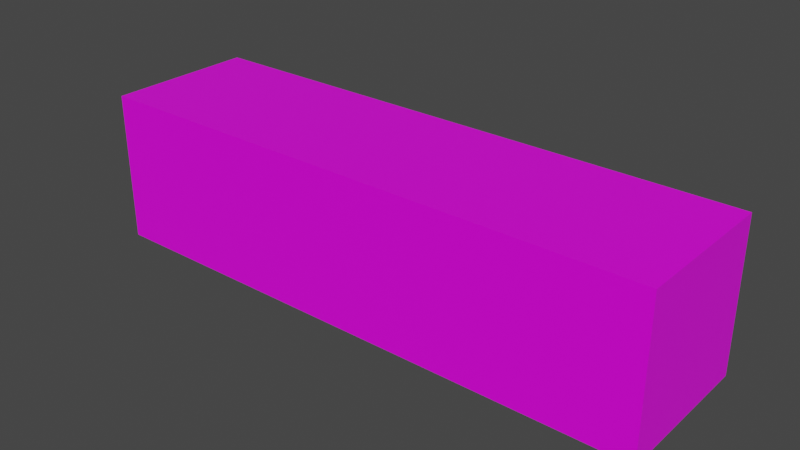 # Source: Shipping_Container.blend  (saved by Blender 2.91.10; exported with 4.5.12 LTS)
import bpy
from mathutils import Matrix  # noqa: F401  (used for matrix-valued properties, if any)

bpy.ops.wm.read_factory_settings(use_empty=True)
scene = bpy.context.scene
scene.name = 'Scene'

# ---- collections
col_collection = bpy.data.collections.new('Collection'); scene.collection.children.link(col_collection)

# ---- images (referenced by path relative to the original .blend; pixels are not part of the script)
import os
ASSET_DIR = os.environ.get("B2B_ASSET_DIR", "")  # directory of the original .blend (textures are referenced by path, not embedded)
HERE = os.path.dirname(os.path.abspath(__file__))  # packed textures are extracted next to this script under _unpacked/

def load_image(name, relpath, width, height, colorspace="sRGB"):
    """Load a texture the original file referenced (path relative to the .blend, or extracted next to this script)."""
    p = next((c for c in (os.path.join(HERE, relpath), os.path.join(ASSET_DIR, relpath)) if relpath and os.path.exists(c)), "")
    if p:
        img = bpy.data.images.load(p, check_existing=True)
        img.name = name
    else:  # same state as the original file: an image datablock whose file is absent (Cycles renders it pink)
        img = bpy.data.images.new(name, width, height)
        img.source = "FILE"
        img.filepath = "//" + (relpath or name)
    img.colorspace_settings.name = colorspace
    return img
img_shipping_container_texture = load_image('Shipping Container texture', 'Shipping Container texture.png', 1024, 1024, 'sRGB')
img_shipping_container_texture_001 = load_image('Shipping Container texture.001', 'Shipping Container texture.001.png', 1024, 1024, 'sRGB')

# ---- materials (node trees are filled in below, after node groups)
mat_material = bpy.data.materials.new('Material')
mat_material.alpha_threshold = 0.0
mat_material.use_transparent_shadow = False
mat_material.line_color = (0.0, 0.0, 0.0, 1.0)

# ---- material node trees
mat_material.use_nodes = True; mat_material.node_tree.nodes.clear()
_N = mat_material.node_tree.nodes; _L = mat_material.node_tree.links
n0 = _N.new('ShaderNodeOutputMaterial'); n0.name = 'Material Output'; n0.location = (300, 300)
n1 = _N.new('ShaderNodeBsdfPrincipled'); n1.name = 'Principled BSDF'; n1.location = (10, 300)
n1.distribution = 'GGX'
n1.subsurface_method = 'BURLEY'
n1.inputs[2].default_value = 0.4
n1.inputs[3].default_value = 1.45
n1.inputs[27].default_value = (0.0, 0.0, 0.0, 1.0)
n1.inputs[28].default_value = 1.0
n2 = _N.new('ShaderNodeTexImage'); n2.name = 'Image Texture'; n2.location = (-280, 280)
n2.image = img_shipping_container_texture
n3 = _N.new('ShaderNodeTexImage'); n3.name = 'Image Texture.001'; n3.location = (0, 0)
n3.image = img_shipping_container_texture_001
_L.new(n1.outputs[0], n0.inputs[0])
_L.new(n2.outputs[0], n1.inputs[0])
n0.is_active_output = True

# ---- world
world_world = bpy.data.worlds.new('World'); scene.world = world_world
world_world.use_nodes = True; world_world.node_tree.nodes.clear()
_N = world_world.node_tree.nodes; _L = world_world.node_tree.links
n0 = _N.new('ShaderNodeOutputWorld'); n0.name = 'World Output'; n0.location = (300, 300)
n1 = _N.new('ShaderNodeBackground'); n1.name = 'Background'; n1.location = (10, 300)
n1.inputs[0].default_value = (0.05088, 0.05088, 0.05088, 1.0)
_L.new(n1.outputs[0], n0.inputs[0])
n0.is_active_output = True
world_world.color = (0.05088, 0.05088, 0.05088)
world_world.use_sun_shadow = False
world_world.sun_shadow_jitter_overblur = 0.0

# ---- meshes
me_cube = bpy.data.meshes.new('Cube')
me_cube.from_pydata([(-2.125, 1.32, -1.32), (-2.125, -1.32, -1.32), (2.125, 1.32, 1.32), (2.125, 1.32, -1.32), (-2.125, -1.32, 1.32), (2.125, -1.32, 1.32), (2.125, -1.32, -1.32), (-2.125, 1.32, 1.32)], [], [(2, 7, 4, 5), (6, 5, 4, 1), (0, 3, 6, 1), (0, 7, 2, 3), (0, 1, 4, 7), (3, 2, 5, 6)])
_uv = me_cube.uv_layers.new(name='UVMap')
_uv.uv.foreach_set('vector', [0.3091, 0.9936, 0.3091, 0.5064, 0.006424, 0.5064, 0.006424, 0.9936, 0.3091, 0.006424, 0.006424, 0.006424, 0.006424, 0.4936, 0.3091, 0.4936, 0.6246, 0.4936, 0.6246, 0.006424, 0.3219, 0.006424, 0.3219, 0.4936, 0.9402, 0.006424, 0.6375, 0.006424, 0.6375, 0.4936, 0.9402, 0.4936, 0.9402, 0.5064, 0.6375, 0.5064, 0.6375, 0.8091, 0.9402, 0.8091, 0.322, 0.5064, 0.3219, 0.8091, 0.6246, 0.8091, 0.6246, 0.5064])
me_cube.materials.append(mat_material)
me_cube.use_remesh_preserve_volume = False
me_cube.use_remesh_preserve_attributes = False
me_cube.update()

# ---- objects
ob_cube = bpy.data.objects.new('Cube', me_cube)

# ---- transforms, parenting, visibility, modifiers, constraints
ob_cube.location = (0.0, 0.0, 1.595)
ob_cube.scale = (2.821, 1.192, 1.192)
ob_cube.lock_rotations_4d = False
ob_cube.empty_display_type = 'ARROWS'
ob_cube.lineart.crease_threshold = 0.0

# ---- collection membership
col_collection.objects.link(ob_cube)

# ---- scene / render settings (as saved in the file)
scene.frame_start = 1; scene.frame_end = 250; scene.frame_set(1)
scene.render.engine = 'BLENDER_EEVEE_NEXT'
scene.cycles.use_denoising = False
scene.cycles.samples = 128
scene.cycles.sampling_pattern = 'TABULATED_SOBOL'
scene.cycles.use_adaptive_sampling = False
scene.cycles.use_light_tree = False
scene.view_settings.view_transform = 'Filmic'
bpy.context.view_layer.update()

# ---- added for rendering (the .blend has no active camera and no usable light): camera, sun
cam_auto = bpy.data.cameras.new('AutoCamera')
cam_auto.lens = 50.0
cam_auto.sensor_width = 36.0
cam_auto.clip_end = 1000.0
ob_auto_camera = bpy.data.objects.new('AutoCamera', cam_auto)
scene.collection.objects.link(ob_auto_camera)
ob_auto_camera.location = (11.8349, -14.2019, 11.0626)
ob_auto_camera.rotation_euler = (1.09748, -7.21219e-08, 0.694738)
scene.camera = ob_auto_camera
light_auto_sun = bpy.data.lights.new('AutoSun', 'SUN')
light_auto_sun.energy = 3.0
light_auto_sun.angle = 0.0523599
ob_auto_sun = bpy.data.objects.new('AutoSun', light_auto_sun)
scene.collection.objects.link(ob_auto_sun)
ob_auto_sun.rotation_euler = (0.872665, 0.174533, 0.523599)
bpy.context.view_layer.update()
